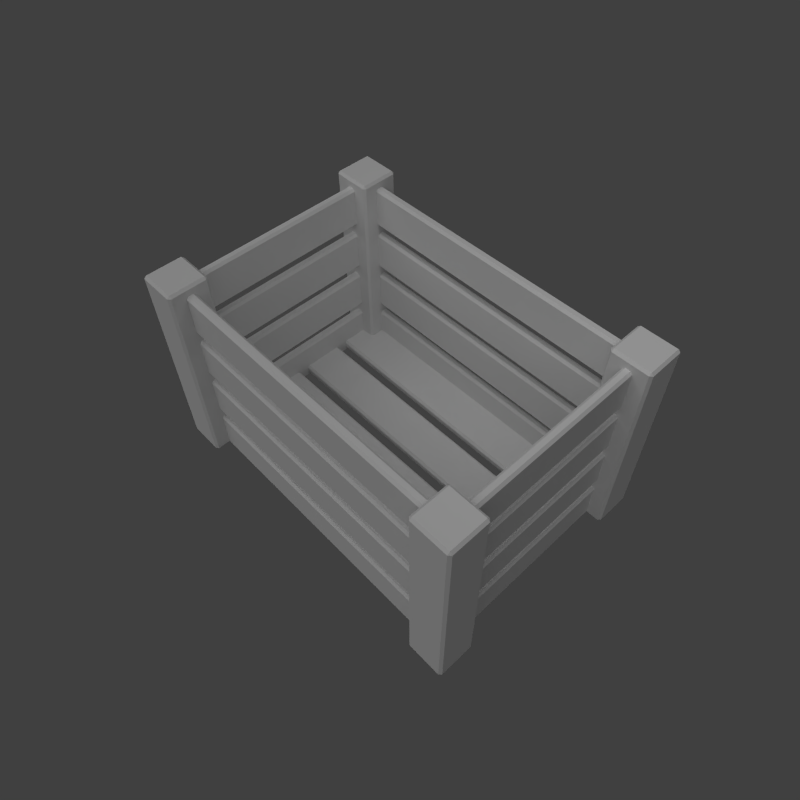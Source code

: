 # Source: WoodenCrate02.blend  (saved by Blender 2.55.0; exported with 4.5.12 LTS)
import bpy
from mathutils import Matrix  # noqa: F401  (used for matrix-valued properties, if any)

bpy.ops.wm.read_factory_settings(use_empty=True)
scene = bpy.context.scene
scene.name = 'Scene'

# ---- collections
col_collection_1 = bpy.data.collections.new('Collection 1'); scene.collection.children.link(col_collection_1)
col_collection_2 = bpy.data.collections.new('Collection 2'); scene.collection.children.link(col_collection_2)

# ---- materials (node trees are filled in below, after node groups)
mat_material = bpy.data.materials.new('Material')
mat_material.alpha_threshold = 0.0
mat_material.use_transparent_shadow = False
mat_material.specular_color = (0.8276, 0.8276, 0.8276)
mat_material.roughness = 0.5
mat_material.specular_intensity = 0.2931
mat_material.line_color = (0.0, 0.0, 0.0, 1.0)

# ---- material node trees

# ---- world
world_world = bpy.data.worlds.new('World'); scene.world = world_world
world_world.color = (0.05088, 0.05088, 0.05088)
world_world.use_sun_shadow = False
world_world.sun_shadow_jitter_overblur = 0.0
world_world.cycles.sampling_method = 'MANUAL'
world_world.cycles.sample_map_resolution = 256

# ---- cameras
cam_camera = bpy.data.cameras.new('Camera')
cam_camera.clip_end = 100.0
cam_camera.lens = 35.0
cam_camera.ortho_scale = 7.314
cam_camera.dof.focus_distance = 0.0
cam_camera.dof.aperture_fstop = 128.0

# ---- lights
light_hemi = bpy.data.lights.new('Hemi', 'SUN')
light_hemi.transmission_factor = 0.0
light_hemi.angle = 1.571
light_hemi.energy = 0.76
light_hemi.shadow_buffer_clip_start = 0.5
light_hemi.shadow_soft_size = 1.0
light_hemi.shadow_cascade_max_distance = 1000.0
light_hemi.cycles.use_multiple_importance_sampling = False
light_lamp = bpy.data.lights.new('Lamp', 'POINT')
light_lamp.transmission_factor = 0.0
light_lamp.cutoff_distance = 30.0
light_lamp.energy = 95.0
light_lamp.shadow_buffer_clip_start = 1.001
light_lamp.shadow_soft_size = 1.0
light_lamp.shadow_maximum_resolution = 0.006
light_lamp.use_absolute_resolution = True
light_lamp.cycles.use_multiple_importance_sampling = False

# ---- meshes
me_cube = bpy.data.meshes.new('Cube')
me_cube.from_pydata([(-23.9, -14.97, -17.73), (-23.9, -20.74, -17.73), (-29.67, -20.74, -17.73), (-29.67, -14.97, -17.73), (-23.9, -14.97, 17.73), (-29.67, -14.97, 17.73), (-29.67, -20.74, 17.73), (-23.9, -20.74, 17.73), (-23.5, -14.97, -17.33), (-23.5, -14.97, 17.33), (-23.5, -20.74, 17.33), (-23.5, -20.74, -17.33), (-23.9, -21.14, -17.33), (-23.9, -21.14, 17.33), (-29.67, -21.14, 17.33), (-29.67, -21.14, -17.33), (-30.07, -20.74, -17.33), (-30.07, -20.74, 17.33), (-30.07, -14.97, 17.33), (-30.07, -14.97, -17.33), (-23.9, -14.57, 17.33), (-23.9, -14.57, -17.33), (-29.67, -14.57, -17.33), (-29.67, -14.57, 17.33), (23.9, -14.57, 17.33), (29.67, -14.57, 17.33), (29.67, -14.57, -17.33), (23.9, -14.57, -17.33), (30.07, -20.74, -17.33), (30.07, -14.97, -17.33), (30.07, -14.97, 17.33), (30.07, -20.74, 17.33), (23.9, -21.14, -17.33), (29.67, -21.14, -17.33), (29.67, -21.14, 17.33), (23.9, -21.14, 17.33), (23.5, -14.97, -17.33), (23.5, -20.74, -17.33), (23.5, -20.74, 17.33), (23.5, -14.97, 17.33), (23.9, -14.97, 17.73), (23.9, -20.74, 17.73), (29.67, -20.74, 17.73), (29.67, -14.97, 17.73), (23.9, -14.97, -17.73), (29.67, -14.97, -17.73), (29.67, -20.74, -17.73), (23.9, -20.74, -17.73), (23.9, 14.97, -17.73), (23.9, 20.74, -17.73), (29.67, 20.74, -17.73), (29.67, 14.97, -17.73), (23.9, 14.97, 17.73), (29.67, 14.97, 17.73), (29.67, 20.74, 17.73), (23.9, 20.74, 17.73), (23.5, 14.97, -17.33), (23.5, 14.97, 17.33), (23.5, 20.74, 17.33), (23.5, 20.74, -17.33), (23.9, 21.14, -17.33), (23.9, 21.14, 17.33), (29.67, 21.14, 17.33), (29.67, 21.14, -17.33), (30.07, 20.74, -17.33), (30.07, 20.74, 17.33), (30.07, 14.97, 17.33), (30.07, 14.97, -17.33), (23.9, 14.57, 17.33), (23.9, 14.57, -17.33), (29.67, 14.57, -17.33), (29.67, 14.57, 17.33), (-23.9, 14.57, 17.33), (-29.67, 14.57, 17.33), (-29.67, 14.57, -17.33), (-23.9, 14.57, -17.33), (-30.07, 20.74, -17.33), (-30.07, 14.97, -17.33), (-30.07, 14.97, 17.33), (-30.07, 20.74, 17.33), (-23.9, 21.14, -17.33), (-29.67, 21.14, -17.33), (-29.67, 21.14, 17.33), (-23.9, 21.14, 17.33), (-23.5, 14.97, -17.33), (-23.5, 20.74, -17.33), (-23.5, 20.74, 17.33), (-23.5, 14.97, 17.33), (-23.9, 14.97, 17.73), (-23.9, 20.74, 17.73), (-29.67, 20.74, 17.73), (-29.67, 14.97, 17.73), (-23.9, 14.97, -17.73), (-29.67, 14.97, -17.73), (-29.67, 20.74, -17.73), (-23.9, 20.74, -17.73), (-27.12, -14.64, -17.69), (-27.12, 14.64, -17.69), (-26.36, 14.64, -17.69), (-26.36, -14.64, -17.69), (-26.36, -14.64, -10.55), (-26.36, 14.64, -10.55), (-27.12, 14.64, -10.55), (-27.12, -14.64, -10.55), (-25.96, -14.64, -17.29), (-25.96, 14.64, -17.29), (-25.96, 14.64, -10.95), (-25.96, -14.64, -10.95), (-27.52, 14.64, -17.29), (-27.52, -14.64, -17.29), (-27.52, -14.64, -10.95), (-27.52, 14.64, -10.95), (-27.52, 14.64, -8.362), (-27.52, -14.64, -8.362), (-27.52, -14.64, -2.019), (-27.52, 14.64, -2.019), (-25.96, -14.64, -8.362), (-25.96, 14.64, -8.362), (-25.96, 14.64, -2.019), (-25.96, -14.64, -2.019), (-26.36, -14.64, -1.619), (-26.36, 14.64, -1.619), (-27.12, 14.64, -1.619), (-27.12, -14.64, -1.619), (-27.12, -14.64, -8.762), (-27.12, 14.64, -8.762), (-26.36, 14.64, -8.762), (-26.36, -14.64, -8.762), (-27.12, -14.64, 0.1668), (-27.12, 14.64, 0.1668), (-26.36, 14.64, 0.1668), (-26.36, -14.64, 0.1668), (-26.36, -14.64, 7.31), (-26.36, 14.64, 7.31), (-27.12, 14.64, 7.31), (-27.12, -14.64, 7.31), (-25.96, -14.64, 0.5668), (-25.96, 14.64, 0.5668), (-25.96, 14.64, 6.91), (-25.96, -14.64, 6.91), (-27.52, 14.64, 0.5668), (-27.52, -14.64, 0.5668), (-27.52, -14.64, 6.91), (-27.52, 14.64, 6.91), (-27.52, 14.64, 9.496), (-27.52, -14.64, 9.496), (-27.52, -14.64, 15.84), (-27.52, 14.64, 15.84), (-25.96, -14.64, 9.496), (-25.96, 14.64, 9.496), (-25.96, 14.64, 15.84), (-25.96, -14.64, 15.84), (-26.36, -14.64, 16.24), (-26.36, 14.64, 16.24), (-27.12, 14.64, 16.24), (-27.12, -14.64, 16.24), (-27.12, -14.64, 9.096), (-27.12, 14.64, 9.096), (-26.36, 14.64, 9.096), (-26.36, -14.64, 9.096), (27.12, 14.64, 9.096), (27.12, -14.64, 9.096), (26.36, -14.64, 9.096), (26.36, 14.64, 9.096), (26.36, 14.64, 16.24), (26.36, -14.64, 16.24), (27.12, -14.64, 16.24), (27.12, 14.64, 16.24), (25.96, 14.64, 9.496), (25.96, -14.64, 9.496), (25.96, -14.64, 15.84), (25.96, 14.64, 15.84), (27.52, -14.64, 9.496), (27.52, 14.64, 9.496), (27.52, 14.64, 15.84), (27.52, -14.64, 15.84), (27.52, -14.64, 0.5668), (27.52, 14.64, 0.5668), (27.52, 14.64, 6.91), (27.52, -14.64, 6.91), (25.96, 14.64, 0.5668), (25.96, -14.64, 0.5668), (25.96, -14.64, 6.91), (25.96, 14.64, 6.91), (26.36, 14.64, 7.31), (26.36, -14.64, 7.31), (27.12, -14.64, 7.31), (27.12, 14.64, 7.31), (27.12, 14.64, 0.1668), (27.12, -14.64, 0.1668), (26.36, -14.64, 0.1668), (26.36, 14.64, 0.1668), (27.12, 14.64, -8.762), (27.12, -14.64, -8.762), (26.36, -14.64, -8.762), (26.36, 14.64, -8.762), (26.36, 14.64, -1.619), (26.36, -14.64, -1.619), (27.12, -14.64, -1.619), (27.12, 14.64, -1.619), (25.96, 14.64, -8.362), (25.96, -14.64, -8.362), (25.96, -14.64, -2.019), (25.96, 14.64, -2.019), (27.52, -14.64, -8.362), (27.52, 14.64, -8.362), (27.52, 14.64, -2.019), (27.52, -14.64, -2.019), (27.52, -14.64, -17.29), (27.52, 14.64, -17.29), (27.52, 14.64, -10.95), (27.52, -14.64, -10.95), (25.96, 14.64, -17.29), (25.96, -14.64, -17.29), (25.96, -14.64, -10.95), (25.96, 14.64, -10.95), (26.36, 14.64, -10.55), (26.36, -14.64, -10.55), (27.12, -14.64, -10.55), (27.12, 14.64, -10.55), (27.12, 14.64, -17.69), (27.12, -14.64, -17.69), (26.36, -14.64, -17.69), (26.36, 14.64, -17.69), (23.74, -18.19, -17.69), (-23.74, -18.19, -17.69), (-23.74, -17.43, -17.69), (23.74, -17.43, -17.69), (23.74, -17.43, -10.55), (-23.74, -17.43, -10.55), (-23.74, -18.19, -10.55), (23.74, -18.19, -10.55), (23.74, -17.03, -17.29), (-23.74, -17.03, -17.29), (-23.74, -17.03, -10.95), (23.74, -17.03, -10.95), (-23.74, -18.59, -17.29), (23.74, -18.59, -17.29), (23.74, -18.59, -10.95), (-23.74, -18.59, -10.95), (-23.74, -18.59, -8.362), (23.74, -18.59, -8.362), (23.74, -18.59, -2.019), (-23.74, -18.59, -2.019), (23.74, -17.03, -8.362), (-23.74, -17.03, -8.362), (-23.74, -17.03, -2.019), (23.74, -17.03, -2.019), (23.74, -17.43, -1.619), (-23.74, -17.43, -1.619), (-23.74, -18.19, -1.619), (23.74, -18.19, -1.619), (23.74, -18.19, -8.762), (-23.74, -18.19, -8.762), (-23.74, -17.43, -8.762), (23.74, -17.43, -8.762), (23.74, -18.19, 0.1668), (-23.74, -18.19, 0.1668), (-23.74, -17.43, 0.1668), (23.74, -17.43, 0.1668), (23.74, -17.43, 7.31), (-23.74, -17.43, 7.31), (-23.74, -18.19, 7.31), (23.74, -18.19, 7.31), (23.74, -17.03, 0.5668), (-23.74, -17.03, 0.5668), (-23.74, -17.03, 6.91), (23.74, -17.03, 6.91), (-23.74, -18.59, 0.5668), (23.74, -18.59, 0.5668), (23.74, -18.59, 6.91), (-23.74, -18.59, 6.91), (-23.74, -18.59, 9.496), (23.74, -18.59, 9.496), (23.74, -18.59, 15.84), (-23.74, -18.59, 15.84), (23.74, -17.03, 9.496), (-23.74, -17.03, 9.496), (-23.74, -17.03, 15.84), (23.74, -17.03, 15.84), (23.74, -17.43, 16.24), (-23.74, -17.43, 16.24), (-23.74, -18.19, 16.24), (23.74, -18.19, 16.24), (23.74, -18.19, 9.096), (-23.74, -18.19, 9.096), (-23.74, -17.43, 9.096), (23.74, -17.43, 9.096), (-23.74, 18.19, 9.096), (23.74, 18.19, 9.096), (23.74, 17.43, 9.096), (-23.74, 17.43, 9.096), (-23.74, 17.43, 16.24), (23.74, 17.43, 16.24), (23.74, 18.19, 16.24), (-23.74, 18.19, 16.24), (-23.74, 17.03, 9.496), (23.74, 17.03, 9.496), (23.74, 17.03, 15.84), (-23.74, 17.03, 15.84), (23.74, 18.59, 9.496), (-23.74, 18.59, 9.496), (-23.74, 18.59, 15.84), (23.74, 18.59, 15.84), (23.74, 18.59, 0.5668), (-23.74, 18.59, 0.5668), (-23.74, 18.59, 6.91), (23.74, 18.59, 6.91), (-23.74, 17.03, 0.5668), (23.74, 17.03, 0.5668), (23.74, 17.03, 6.91), (-23.74, 17.03, 6.91), (-23.74, 17.43, 7.31), (23.74, 17.43, 7.31), (23.74, 18.19, 7.31), (-23.74, 18.19, 7.31), (-23.74, 18.19, 0.1668), (23.74, 18.19, 0.1668), (23.74, 17.43, 0.1668), (-23.74, 17.43, 0.1668), (-23.74, 18.19, -8.762), (23.74, 18.19, -8.762), (23.74, 17.43, -8.762), (-23.74, 17.43, -8.762), (-23.74, 17.43, -1.619), (23.74, 17.43, -1.619), (23.74, 18.19, -1.619), (-23.74, 18.19, -1.619), (-23.74, 17.03, -8.362), (23.74, 17.03, -8.362), (23.74, 17.03, -2.019), (-23.74, 17.03, -2.019), (23.74, 18.59, -8.362), (-23.74, 18.59, -8.362), (-23.74, 18.59, -2.019), (23.74, 18.59, -2.019), (23.74, 18.59, -17.29), (-23.74, 18.59, -17.29), (-23.74, 18.59, -10.95), (23.74, 18.59, -10.95), (-23.74, 17.03, -17.29), (23.74, 17.03, -17.29), (23.74, 17.03, -10.95), (-23.74, 17.03, -10.95), (-23.74, 17.43, -10.55), (23.74, 17.43, -10.55), (23.74, 18.19, -10.55), (-23.74, 18.19, -10.55), (-23.74, 18.19, -17.69), (23.74, 18.19, -17.69), (23.74, 17.43, -17.69), (-23.74, 17.43, -17.69), (-26.06, 10.0, -16.55), (26.06, 10.0, -16.55), (26.06, 10.0, -15.7), (-26.06, 10.0, -15.7), (-26.06, 16.81, -16.95), (-25.66, 17.21, -16.95), (25.66, 17.21, -16.95), (26.06, 16.81, -16.95), (26.06, 10.4, -16.95), (-26.06, 10.4, -16.95), (26.06, 16.81, -15.3), (25.66, 17.21, -15.3), (-25.66, 17.21, -15.3), (-26.06, 16.81, -15.3), (-26.06, 10.4, -15.3), (26.06, 10.4, -15.3), (26.06, 7.803, -15.3), (-26.06, 7.803, -15.3), (-26.06, 1.398, -15.3), (26.06, 1.398, -15.3), (-26.06, 7.803, -16.95), (26.06, 7.803, -16.95), (26.06, 1.398, -16.95), (-26.06, 1.398, -16.95), (-26.06, 0.9982, -16.55), (26.06, 0.9982, -16.55), (26.06, 0.9982, -15.7), (-26.06, 0.9982, -15.7), (-26.06, 8.203, -15.7), (26.06, 8.203, -15.7), (26.06, 8.203, -16.55), (-26.06, 8.203, -16.55), (-26.06, -0.8031, -15.7), (26.06, -0.8031, -15.7), (26.06, -0.8031, -16.55), (-26.06, -0.8031, -16.55), (-26.06, -8.008, -16.55), (26.06, -8.008, -16.55), (26.06, -8.008, -15.7), (-26.06, -8.008, -15.7), (-26.06, -1.203, -16.95), (26.06, -1.203, -16.95), (26.06, -7.608, -16.95), (-26.06, -7.608, -16.95), (26.06, -1.203, -15.3), (-26.06, -1.203, -15.3), (-26.06, -7.608, -15.3), (26.06, -7.608, -15.3), (26.06, -10.21, -15.3), (-26.06, -10.21, -15.3), (-26.06, -16.61, -15.3), (-25.66, -17.01, -15.3), (25.66, -17.01, -15.3), (26.06, -16.61, -15.3), (-26.06, -10.21, -16.95), (26.06, -10.21, -16.95), (26.06, -16.61, -16.95), (25.66, -17.01, -16.95), (-25.66, -17.01, -16.95), (-26.06, -16.61, -16.95), (-26.06, -9.81, -15.7), (26.06, -9.81, -15.7), (26.06, -9.81, -16.55), (-26.06, -9.81, -16.55)], [], [(0, 1, 2, 3), (6, 7, 4, 5), (10, 11, 8, 9), (14, 15, 12, 13), (18, 19, 16, 17), (22, 23, 20, 21), (26, 27, 24, 25), (30, 31, 28, 29), (34, 35, 32, 33), (38, 39, 36, 37), (42, 43, 40, 41), (46, 47, 44, 45), (50, 51, 48, 49), (54, 55, 52, 53), (58, 59, 56, 57), (62, 63, 60, 61), (66, 67, 64, 65), (70, 71, 68, 69), (74, 75, 72, 73), (78, 79, 76, 77), (82, 83, 80, 81), (86, 87, 84, 85), (90, 91, 88, 89), (94, 95, 92, 93), (98, 99, 96, 97), (102, 103, 100, 101), (106, 107, 104, 105), (110, 111, 108, 109), (114, 115, 112, 113), (118, 119, 116, 117), (122, 123, 120, 121), (126, 127, 124, 125), (130, 131, 128, 129), (134, 135, 132, 133), (138, 139, 136, 137), (142, 143, 140, 141), (146, 147, 144, 145), (150, 151, 148, 149), (154, 155, 152, 153), (158, 159, 156, 157), (162, 163, 160, 161), (166, 167, 164, 165), (170, 171, 168, 169), (174, 175, 172, 173), (178, 179, 176, 177), (182, 183, 180, 181), (186, 187, 184, 185), (190, 191, 188, 189), (194, 195, 192, 193), (198, 199, 196, 197), (202, 203, 200, 201), (206, 207, 204, 205), (210, 211, 208, 209), (214, 215, 212, 213), (218, 219, 216, 217), (222, 223, 220, 221), (226, 227, 224, 225), (230, 231, 228, 229), (234, 235, 232, 233), (238, 239, 236, 237), (242, 243, 240, 241), (246, 247, 244, 245), (250, 251, 248, 249), (254, 255, 252, 253), (258, 259, 256, 257), (262, 263, 260, 261), (266, 267, 264, 265), (270, 271, 268, 269), (274, 275, 272, 273), (278, 279, 276, 277), (282, 283, 280, 281), (286, 287, 284, 285), (290, 291, 288, 289), (294, 295, 292, 293), (298, 299, 296, 297), (302, 303, 300, 301), (306, 307, 304, 305), (310, 311, 308, 309), (314, 315, 312, 313), (318, 319, 316, 317), (322, 323, 320, 321), (326, 327, 324, 325), (330, 331, 328, 329), (334, 335, 332, 333), (338, 339, 336, 337), (342, 343, 340, 341), (346, 347, 344, 345), (350, 351, 348, 349), (354, 355, 352, 353), (357, 360, 361, 356), (363, 366, 367, 362), (370, 371, 368, 369), (374, 375, 372, 373), (378, 379, 376, 377), (382, 383, 380, 381), (386, 387, 384, 385), (390, 391, 388, 389), (394, 395, 392, 393), (398, 399, 396, 397), (401, 404, 405, 400), (407, 410, 411, 406), (414, 415, 412, 413), (0, 8, 11, 1), (15, 2, 1, 12), (21, 0, 3, 22), (19, 3, 2, 16), (23, 5, 4, 20), (5, 18, 17, 6), (7, 10, 9, 4), (6, 14, 13, 7), (20, 9, 8, 21), (10, 13, 12, 11), (14, 17, 16, 15), (18, 23, 22, 19), (24, 40, 43, 25), (29, 26, 25, 30), (27, 36, 39, 24), (44, 27, 26, 45), (28, 46, 45, 29), (33, 28, 31, 34), (42, 31, 30, 43), (32, 47, 46, 33), (37, 32, 35, 38), (41, 35, 34, 42), (36, 44, 47, 37), (40, 39, 38, 41), (59, 49, 48, 56), (63, 50, 49, 60), (51, 70, 69, 48), (67, 51, 50, 64), (71, 53, 52, 68), (53, 66, 65, 54), (55, 58, 57, 52), (54, 62, 61, 55), (68, 57, 56, 69), (58, 61, 60, 59), (62, 65, 64, 63), (66, 71, 70, 67), (72, 88, 91, 73), (77, 74, 73, 78), (75, 84, 87, 72), (92, 75, 74, 93), (76, 94, 93, 77), (81, 76, 79, 82), (90, 79, 78, 91), (80, 95, 94, 81), (85, 80, 83, 86), (89, 83, 82, 90), (84, 92, 95, 85), (88, 87, 86, 89), (108, 97, 96, 109), (104, 99, 98, 105), (100, 107, 106, 101), (102, 111, 110, 103), (124, 113, 112, 125), (114, 123, 122, 115), (126, 117, 116, 127), (118, 121, 120, 119), (140, 129, 128, 141), (136, 131, 130, 137), (132, 139, 138, 133), (134, 143, 142, 135), (156, 145, 144, 157), (146, 155, 154, 147), (158, 149, 148, 159), (150, 153, 152, 151), (160, 173, 172, 161), (162, 169, 168, 163), (170, 165, 164, 171), (174, 167, 166, 175), (176, 189, 188, 177), (186, 179, 178, 187), (180, 191, 190, 181), (184, 183, 182, 185), (192, 205, 204, 193), (194, 201, 200, 195), (202, 197, 196, 203), (206, 199, 198, 207), (208, 221, 220, 209), (218, 211, 210, 219), (212, 223, 222, 213), (216, 215, 214, 217), (224, 237, 236, 225), (226, 233, 232, 227), (234, 229, 228, 235), (238, 231, 230, 239), (240, 253, 252, 241), (250, 243, 242, 251), (244, 255, 254, 245), (248, 247, 246, 249), (256, 269, 268, 257), (258, 265, 264, 259), (266, 261, 260, 267), (270, 263, 262, 271), (272, 285, 284, 273), (282, 275, 274, 283), (276, 287, 286, 277), (280, 279, 278, 281), (300, 289, 288, 301), (296, 291, 290, 297), (292, 299, 298, 293), (294, 303, 302, 295), (316, 305, 304, 317), (306, 315, 314, 307), (318, 309, 308, 319), (310, 313, 312, 311), (332, 321, 320, 333), (328, 323, 322, 329), (324, 331, 330, 325), (326, 335, 334, 327), (348, 337, 336, 349), (338, 347, 346, 339), (350, 341, 340, 351), (342, 345, 344, 343), (352, 361, 360, 353), (354, 367, 366, 355), (380, 369, 368, 381), (370, 379, 378, 371), (382, 373, 372, 383), (374, 377, 376, 375), (396, 385, 384, 397), (392, 387, 386, 393), (388, 395, 394, 389), (390, 399, 398, 391), (412, 401, 400, 413), (414, 407, 406, 415), (0, 21, 8), (1, 11, 12), (2, 15, 16), (3, 19, 22), (4, 9, 20), (7, 13, 10), (6, 17, 14), (5, 23, 18), (25, 43, 30), (31, 42, 34), (35, 41, 38), (24, 39, 40), (26, 29, 45), (28, 33, 46), (32, 37, 47), (27, 44, 36), (48, 69, 56), (49, 59, 60), (50, 63, 64), (51, 67, 70), (52, 57, 68), (55, 61, 58), (54, 65, 62), (53, 71, 66), (73, 91, 78), (79, 90, 82), (83, 89, 86), (72, 87, 88), (74, 77, 93), (76, 81, 94), (80, 85, 95), (75, 92, 84), (360, 357, 358, 359), (366, 363, 364, 365), (404, 401, 402, 403), (410, 407, 408, 409)])
_uv = me_cube.uv_layers.new(name='UVTex')
_uv.uv.foreach_set('vector', [0.3688, 0.9571, 0.3688, 0.976, 0.3974, 0.976, 0.3974, 0.9571, 0.6233, 0.6202, 0.6519, 0.6202, 0.6519, 0.6391, 0.6233, 0.6391, 0.9344, 0.6411, 0.7801, 0.6411, 0.7801, 0.6222, 0.9344, 0.6222, 0.2344, 0.928, 0.08, 0.928, 0.08, 0.9091, 0.2344, 0.9091, 0.2555, 0.008532, 0.1012, 0.008532, 0.1012, 0.02745, 0.2555, 0.02745, 0.3469, 0.928, 0.5012, 0.928, 0.5012, 0.9091, 0.3469, 0.9091, 0.288, 0.4773, 0.288, 0.4962, 0.4423, 0.4962, 0.4423, 0.4773, 0.7055, 0.09764, 0.7055, 0.1166, 0.5512, 0.1166, 0.5512, 0.09764, 0.2326, 0.8594, 0.2326, 0.8783, 0.07826, 0.8783, 0.07826, 0.8594, 0.5656, 0.3091, 0.5656, 0.2902, 0.4112, 0.2902, 0.4112, 0.3091, 0.4449, 0.6202, 0.4449, 0.6391, 0.4163, 0.6391, 0.4163, 0.6202, 0.2439, 0.9571, 0.2153, 0.9571, 0.2153, 0.976, 0.2439, 0.976, 0.05209, 0.978, 0.05209, 0.959, 0.02351, 0.959, 0.02351, 0.978, 0.2808, 0.5934, 0.2522, 0.5934, 0.2522, 0.5745, 0.2808, 0.5745, 0.5395, 0.008532, 0.3852, 0.008532, 0.3852, 0.02745, 0.5395, 0.02745, 0.9132, 0.8594, 0.7588, 0.8594, 0.7588, 0.8783, 0.9132, 0.8783, 0.5656, 0.3567, 0.4112, 0.3567, 0.4112, 0.3378, 0.5656, 0.3378, 0.6089, 0.4297, 0.7632, 0.4297, 0.7632, 0.4486, 0.6089, 0.4486, 0.06653, 0.2163, 0.06653, 0.1974, 0.2209, 0.1974, 0.2209, 0.2163, 0.2391, 0.3555, 0.2391, 0.3366, 0.08477, 0.3366, 0.08477, 0.3555, 0.5645, 0.2627, 0.5645, 0.2438, 0.4101, 0.2438, 0.4101, 0.2627, 0.4233, 0.09886, 0.4233, 0.1178, 0.269, 0.1178, 0.269, 0.09886, 0.08477, 0.6459, 0.08477, 0.627, 0.1134, 0.627, 0.1134, 0.6459, 0.4407, 0.9792, 0.4693, 0.9792, 0.4693, 0.9603, 0.4407, 0.9603, 0.2881, 0.2448, 0.06148, 0.2448, 0.06148, 0.2493, 0.2881, 0.2493, 0.7658, 0.7198, 0.5392, 0.7198, 0.5392, 0.7153, 0.7658, 0.7153, 0.3496, 0.1681, 0.1229, 0.1681, 0.1229, 0.1475, 0.3496, 0.1475, 0.03625, 0.1205, 0.2629, 0.1205, 0.2629, 0.09992, 0.03625, 0.09992, 0.3848, 0.07347, 0.6115, 0.07347, 0.6115, 0.05289, 0.3848, 0.05289, 0.6926, 0.6887, 0.466, 0.6887, 0.466, 0.6681, 0.6926, 0.6681, 0.6091, 0.3047, 0.3824, 0.3047, 0.3824, 0.3002, 0.6091, 0.3002, 0.4965, 0.3779, 0.2699, 0.3779, 0.2699, 0.3824, 0.4965, 0.3824, 0.4947, 0.3925, 0.268, 0.3925, 0.268, 0.397, 0.4947, 0.397, 0.2531, 0.3829, 0.02644, 0.3829, 0.02644, 0.3784, 0.2531, 0.3784, 0.6484, 0.6429, 0.4217, 0.6429, 0.4217, 0.6223, 0.6484, 0.6223, 0.01412, 0.7845, 0.2408, 0.7845, 0.2408, 0.7639, 0.01412, 0.7639, 0.1967, 0.6886, 0.4234, 0.6886, 0.4234, 0.668, 0.1967, 0.668, 0.9103, 0.4042, 0.6836, 0.4042, 0.6836, 0.3836, 0.9103, 0.3836, 0.5408, 0.2156, 0.3142, 0.2156, 0.3142, 0.2111, 0.5408, 0.2111, 0.2513, 0.3913, 0.02459, 0.3913, 0.02459, 0.3958, 0.2513, 0.3958, 0.3541, 0.5269, 0.5807, 0.5269, 0.5807, 0.5224, 0.3541, 0.5224, 0.4703, 0.7307, 0.6969, 0.7307, 0.6969, 0.7352, 0.4703, 0.7352, 0.7611, 0.4518, 0.9877, 0.4518, 0.9877, 0.4312, 0.7611, 0.4312, 0.4953, 0.8315, 0.2686, 0.8315, 0.2686, 0.8109, 0.4953, 0.8109, 0.9748, 0.6893, 0.7482, 0.6893, 0.7482, 0.6687, 0.9748, 0.6687, 0.3608, 0.168, 0.5875, 0.168, 0.5875, 0.1475, 0.3608, 0.1475, 0.2065, 0.5695, 0.4332, 0.5695, 0.4332, 0.574, 0.2065, 0.574, 0.1125, 0.6771, 0.3391, 0.6771, 0.3391, 0.6726, 0.1125, 0.6726, 0.4592, 0.6807, 0.6858, 0.6807, 0.6858, 0.6762, 0.4592, 0.6762, 0.5348, 0.4401, 0.7615, 0.4401, 0.7615, 0.4446, 0.5348, 0.4446, 0.7666, 0.1211, 0.9933, 0.1211, 0.9933, 0.1005, 0.7666, 0.1005, 0.8512, 0.07469, 0.6246, 0.07469, 0.6246, 0.05411, 0.8512, 0.05411, 0.8383, 0.03017, 0.6117, 0.03017, 0.6117, 0.009588, 0.8383, 0.009588, 0.7076, 0.1669, 0.9342, 0.1669, 0.9342, 0.1463, 0.7076, 0.1463, 0.1936, 0.4816, 0.4203, 0.4816, 0.4203, 0.4861, 0.1936, 0.4861, 0.3172, 0.5025, 0.5438, 0.5025, 0.5438, 0.498, 0.3172, 0.498, 0.6075, 0.5759, 0.9749, 0.5759, 0.9749, 0.5714, 0.6075, 0.5714, 0.03986, 0.4063, 0.4073, 0.4063, 0.4073, 0.4108, 0.03986, 0.4108, 0.01588, 0.4525, 0.3833, 0.4525, 0.3833, 0.432, 0.01588, 0.432, 0.9933, 0.2169, 0.6259, 0.2169, 0.6259, 0.1964, 0.9933, 0.1964, 0.986, 0.1662, 0.6185, 0.1662, 0.6185, 0.1457, 0.986, 0.1457, 0.006658, 0.07347, 0.3741, 0.07347, 0.3741, 0.05289, 0.006658, 0.05289, 0.03986, 0.4063, 0.4073, 0.4063, 0.4073, 0.4108, 0.03986, 0.4108, 0.6056, 0.4783, 0.9731, 0.4783, 0.9731, 0.4738, 0.6056, 0.4738, 0.6038, 0.532, 0.9712, 0.532, 0.9712, 0.5275, 0.6038, 0.5275, 0.03986, 0.4063, 0.4073, 0.4063, 0.4073, 0.4108, 0.03986, 0.4108, 0.4382, 0.7357, 0.8057, 0.7357, 0.8057, 0.7151, 0.4382, 0.7151, 0.4032, 0.7357, 0.03572, 0.7357, 0.03572, 0.7151, 0.4032, 0.7151, 0.9103, 0.4054, 0.5429, 0.4054, 0.5429, 0.3848, 0.9103, 0.3848, 0.02695, 0.547, 0.3944, 0.547, 0.3944, 0.5264, 0.02695, 0.5264, 0.03986, 0.4063, 0.4073, 0.4063, 0.4073, 0.4108, 0.03986, 0.4108, 0.6075, 0.5015, 0.9749, 0.5015, 0.9749, 0.497, 0.6075, 0.497, 0.997, 0.2935, 0.6296, 0.2935, 0.6296, 0.298, 0.997, 0.298, 0.9735, 0.5913, 0.6061, 0.5913, 0.6061, 0.5868, 0.9735, 0.5868, 0.6083, 0.0734, 0.2409, 0.0734, 0.2409, 0.05281, 0.6083, 0.05281, 0.6038, 0.5446, 0.9712, 0.5446, 0.9712, 0.524, 0.6038, 0.524, 0.6038, 0.5001, 0.9712, 0.5001, 0.9712, 0.4795, 0.6038, 0.4795, 0.3741, 0.6417, 0.006658, 0.6417, 0.006658, 0.6211, 0.3741, 0.6211, 0.9182, 0.09934, 0.5507, 0.09934, 0.5507, 0.09484, 0.9182, 0.09484, 0.9952, 0.2471, 0.6277, 0.2471, 0.6277, 0.2516, 0.9952, 0.2516, 0.6079, 0.1958, 0.2404, 0.1958, 0.2404, 0.2003, 0.6079, 0.2003, 0.3796, 0.5974, 0.01219, 0.5974, 0.01219, 0.5929, 0.3796, 0.5929, 0.387, 0.3103, 0.01957, 0.3103, 0.01957, 0.2897, 0.387, 0.2897, 0.6259, 0.2627, 0.9933, 0.2627, 0.9933, 0.2421, 0.6259, 0.2421, 0.6277, 0.3109, 0.9952, 0.3109, 0.9952, 0.2903, 0.6277, 0.2903, 0.6397, 0.881, 0.2722, 0.881, 0.2722, 0.8604, 0.6397, 0.8604, 0.9846, 0.3557, 0.6171, 0.3557, 0.6171, 0.3512, 0.9846, 0.3512, 0.9878, 0.335, 0.6204, 0.335, 0.6204, 0.3395, 0.9878, 0.3395, 0.4253, 0.42, 0.02189, 0.42, 0.02189, 0.4153, 0.4253, 0.4153, 0.1209, 0.7432, 0.4234, 0.7132, 0.02004, 0.7132, 0.02004, 0.734, 0.324, 0.6968, 0.02144, 0.6668, 0.4248, 0.6668, 0.4248, 0.6876, 0.5858, 0.8087, 0.9892, 0.8087, 0.9892, 0.8294, 0.5858, 0.8294, 0.4124, 0.8087, 0.008976, 0.8087, 0.008976, 0.8294, 0.4124, 0.8294, 0.4253, 0.42, 0.02189, 0.42, 0.02189, 0.4153, 0.4253, 0.4153, 0.9855, 0.82, 0.5821, 0.82, 0.5821, 0.8248, 0.9855, 0.8248, 0.9873, 0.7627, 0.584, 0.7627, 0.584, 0.7674, 0.9873, 0.7674, 0.4253, 0.42, 0.02189, 0.42, 0.02189, 0.4153, 0.4253, 0.4153, 0.9896, 0.7613, 0.5862, 0.7613, 0.5862, 0.7821, 0.9896, 0.7821, 0.2169, 0.1937, 0.6203, 0.1937, 0.6203, 0.2144, 0.2169, 0.2144, 0.5895, 0.3563, 0.9172, 0.3286, 0.9929, 0.3355, 0.9929, 0.3563, 0.4234, 0.2611, 0.09568, 0.2334, 0.02004, 0.2403, 0.02004, 0.2611, 0.9892, 0.9226, 0.5858, 0.9226, 0.5858, 0.9273, 0.9892, 0.9273, 0.7801, 0.6411, 0.3974, 0.9571, 0.3974, 0.976, 0.7801, 0.6222, 0.08, 0.928, 0.3688, 0.9571, 0.3974, 0.9571, 0.08, 0.9091, 0.3688, 0.976, 0.3469, 0.928, 0.3469, 0.9091, 0.3974, 0.976, 0.1012, 0.008532, 0.3688, 0.976, 0.3688, 0.9571, 0.1012, 0.02745, 0.5012, 0.928, 0.6233, 0.6391, 0.6519, 0.6391, 0.5012, 0.9091, 0.6233, 0.6391, 0.2555, 0.008532, 0.2555, 0.02745, 0.6233, 0.6202, 0.6519, 0.6202, 0.9344, 0.6411, 0.9344, 0.6222, 0.6519, 0.6391, 0.6233, 0.6202, 0.2344, 0.928, 0.2344, 0.9091, 0.6519, 0.6202, 0.5012, 0.9091, 0.9344, 0.6222, 0.7801, 0.6222, 0.3469, 0.9091, 0.9344, 0.6411, 0.2344, 0.9091, 0.08, 0.9091, 0.7801, 0.6411, 0.2344, 0.928, 0.2555, 0.02745, 0.1012, 0.02745, 0.08, 0.928, 0.2555, 0.008532, 0.5012, 0.928, 0.3469, 0.928, 0.1012, 0.008532, 0.4423, 0.4962, 0.4163, 0.6391, 0.4449, 0.6391, 0.4423, 0.4773, 0.5512, 0.09764, 0.288, 0.4773, 0.4423, 0.4773, 0.7055, 0.09764, 0.288, 0.4962, 0.4112, 0.2902, 0.5656, 0.2902, 0.4423, 0.4962, 0.2153, 0.976, 0.288, 0.4962, 0.288, 0.4773, 0.2439, 0.976, 0.5512, 0.1166, 0.2439, 0.9571, 0.2439, 0.976, 0.5512, 0.09764, 0.07826, 0.8594, 0.5512, 0.1166, 0.7055, 0.1166, 0.2326, 0.8594, 0.4449, 0.6202, 0.7055, 0.1166, 0.7055, 0.09764, 0.4449, 0.6391, 0.07826, 0.8783, 0.2153, 0.9571, 0.2439, 0.9571, 0.07826, 0.8594, 0.4112, 0.3091, 0.07826, 0.8783, 0.2326, 0.8783, 0.5656, 0.3091, 0.4163, 0.6202, 0.2326, 0.8783, 0.2326, 0.8594, 0.4449, 0.6202, 0.4112, 0.2902, 0.2153, 0.976, 0.2153, 0.9571, 0.4112, 0.3091, 0.4163, 0.6391, 0.5656, 0.2902, 0.5656, 0.3091, 0.4163, 0.6202, 0.3852, 0.008532, 0.02351, 0.978, 0.02351, 0.959, 0.3852, 0.02745, 0.7588, 0.8594, 0.05209, 0.978, 0.02351, 0.978, 0.7588, 0.8783, 0.05209, 0.959, 0.6089, 0.4297, 0.6089, 0.4486, 0.02351, 0.959, 0.4112, 0.3567, 0.05209, 0.959, 0.05209, 0.978, 0.4112, 0.3378, 0.7632, 0.4297, 0.2808, 0.5745, 0.2522, 0.5745, 0.7632, 0.4486, 0.2808, 0.5745, 0.5656, 0.3567, 0.5656, 0.3378, 0.2808, 0.5934, 0.2522, 0.5934, 0.5395, 0.008532, 0.5395, 0.02745, 0.2522, 0.5745, 0.2808, 0.5934, 0.9132, 0.8594, 0.9132, 0.8783, 0.2522, 0.5934, 0.7632, 0.4486, 0.5395, 0.02745, 0.3852, 0.02745, 0.6089, 0.4486, 0.5395, 0.008532, 0.9132, 0.8783, 0.7588, 0.8783, 0.3852, 0.008532, 0.9132, 0.8594, 0.5656, 0.3378, 0.4112, 0.3378, 0.7588, 0.8594, 0.5656, 0.3567, 0.7632, 0.4297, 0.6089, 0.4297, 0.4112, 0.3567, 0.2209, 0.1974, 0.1134, 0.627, 0.08477, 0.627, 0.2209, 0.2163, 0.08477, 0.3555, 0.06653, 0.2163, 0.2209, 0.2163, 0.2391, 0.3555, 0.06653, 0.1974, 0.269, 0.1178, 0.4233, 0.1178, 0.2209, 0.1974, 0.4693, 0.9603, 0.06653, 0.1974, 0.06653, 0.2163, 0.4407, 0.9603, 0.08477, 0.3366, 0.4407, 0.9792, 0.4407, 0.9603, 0.08477, 0.3555, 0.4101, 0.2627, 0.08477, 0.3366, 0.2391, 0.3366, 0.5645, 0.2627, 0.08477, 0.6459, 0.2391, 0.3366, 0.2391, 0.3555, 0.08477, 0.627, 0.4101, 0.2438, 0.4693, 0.9792, 0.4407, 0.9792, 0.4101, 0.2627, 0.269, 0.09886, 0.4101, 0.2438, 0.5645, 0.2438, 0.4233, 0.09886, 0.1134, 0.6459, 0.5645, 0.2438, 0.5645, 0.2627, 0.08477, 0.6459, 0.269, 0.1178, 0.4693, 0.9603, 0.4693, 0.9792, 0.269, 0.09886, 0.1134, 0.627, 0.4233, 0.1178, 0.4233, 0.09886, 0.1134, 0.6459, 0.2629, 0.09992, 0.2881, 0.2493, 0.06148, 0.2493, 0.03625, 0.09992, 0.1229, 0.1475, 0.06148, 0.2448, 0.2881, 0.2448, 0.3496, 0.1475, 0.5392, 0.7153, 0.1229, 0.1681, 0.3496, 0.1681, 0.7658, 0.7153, 0.7658, 0.7198, 0.2629, 0.1205, 0.03625, 0.1205, 0.5392, 0.7198, 0.2699, 0.3824, 0.3848, 0.05289, 0.6115, 0.05289, 0.4965, 0.3824, 0.3848, 0.07347, 0.3824, 0.3047, 0.6091, 0.3047, 0.6115, 0.07347, 0.4965, 0.3779, 0.6926, 0.6681, 0.466, 0.6681, 0.2699, 0.3779, 0.6926, 0.6887, 0.6091, 0.3002, 0.3824, 0.3002, 0.466, 0.6887, 0.2408, 0.7639, 0.4947, 0.397, 0.268, 0.397, 0.01412, 0.7639, 0.4217, 0.6223, 0.268, 0.3925, 0.4947, 0.3925, 0.6484, 0.6223, 0.02644, 0.3784, 0.4217, 0.6429, 0.6484, 0.6429, 0.2531, 0.3784, 0.2531, 0.3829, 0.2408, 0.7845, 0.01412, 0.7845, 0.02644, 0.3829, 0.02459, 0.3958, 0.1967, 0.668, 0.4234, 0.668, 0.2513, 0.3958, 0.1967, 0.6886, 0.3142, 0.2156, 0.5408, 0.2156, 0.4234, 0.6886, 0.2513, 0.3913, 0.9103, 0.3836, 0.6836, 0.3836, 0.02459, 0.3913, 0.9103, 0.4042, 0.5408, 0.2111, 0.3142, 0.2111, 0.6836, 0.4042, 0.5807, 0.5224, 0.4953, 0.8109, 0.2686, 0.8109, 0.3541, 0.5224, 0.3541, 0.5269, 0.7611, 0.4312, 0.9877, 0.4312, 0.5807, 0.5269, 0.7611, 0.4518, 0.4703, 0.7352, 0.6969, 0.7352, 0.9877, 0.4518, 0.4953, 0.8315, 0.6969, 0.7307, 0.4703, 0.7307, 0.2686, 0.8315, 0.7482, 0.6687, 0.1125, 0.6726, 0.3391, 0.6726, 0.9748, 0.6687, 0.2065, 0.5695, 0.7482, 0.6893, 0.9748, 0.6893, 0.4332, 0.5695, 0.5875, 0.1475, 0.3391, 0.6771, 0.1125, 0.6771, 0.3608, 0.1475, 0.4332, 0.574, 0.5875, 0.168, 0.3608, 0.168, 0.2065, 0.574, 0.6858, 0.6762, 0.8512, 0.05411, 0.6246, 0.05411, 0.4592, 0.6762, 0.4592, 0.6807, 0.7666, 0.1005, 0.9933, 0.1005, 0.6858, 0.6807, 0.7666, 0.1211, 0.5348, 0.4446, 0.7615, 0.4446, 0.9933, 0.1211, 0.8512, 0.07469, 0.7615, 0.4401, 0.5348, 0.4401, 0.6246, 0.07469, 0.6117, 0.009588, 0.3172, 0.498, 0.5438, 0.498, 0.8383, 0.009588, 0.1936, 0.4816, 0.6117, 0.03017, 0.8383, 0.03017, 0.4203, 0.4816, 0.9342, 0.1463, 0.5438, 0.5025, 0.3172, 0.5025, 0.7076, 0.1463, 0.4203, 0.4861, 0.9342, 0.1669, 0.7076, 0.1669, 0.1936, 0.4861, 0.9749, 0.5714, 0.9933, 0.1964, 0.6259, 0.1964, 0.6075, 0.5714, 0.6075, 0.5759, 0.01588, 0.432, 0.3833, 0.432, 0.9749, 0.5759, 0.01588, 0.4525, 0.03986, 0.4108, 0.4073, 0.4108, 0.3833, 0.4525, 0.9933, 0.2169, 0.4073, 0.4063, 0.03986, 0.4063, 0.6259, 0.2169, 0.6185, 0.1457, 0.6056, 0.4738, 0.9731, 0.4738, 0.986, 0.1457, 0.03986, 0.4063, 0.6185, 0.1662, 0.986, 0.1662, 0.4073, 0.4063, 0.3741, 0.05289, 0.9731, 0.4783, 0.6056, 0.4783, 0.006658, 0.05289, 0.4073, 0.4108, 0.3741, 0.07347, 0.006658, 0.07347, 0.03986, 0.4108, 0.9712, 0.5275, 0.4032, 0.7151, 0.03572, 0.7151, 0.6038, 0.5275, 0.6038, 0.532, 0.4382, 0.7151, 0.8057, 0.7151, 0.9712, 0.532, 0.4382, 0.7357, 0.03986, 0.4108, 0.4073, 0.4108, 0.8057, 0.7357, 0.4032, 0.7357, 0.4073, 0.4063, 0.03986, 0.4063, 0.03572, 0.7357, 0.5429, 0.3848, 0.6075, 0.497, 0.9749, 0.497, 0.9103, 0.3848, 0.03986, 0.4063, 0.5429, 0.4054, 0.9103, 0.4054, 0.4073, 0.4063, 0.3944, 0.5264, 0.9749, 0.5015, 0.6075, 0.5015, 0.02695, 0.5264, 0.4073, 0.4108, 0.3944, 0.547, 0.02695, 0.547, 0.03986, 0.4108, 0.9712, 0.524, 0.997, 0.298, 0.6296, 0.298, 0.6038, 0.524, 0.2409, 0.05281, 0.6296, 0.2935, 0.997, 0.2935, 0.6083, 0.05281, 0.6061, 0.5868, 0.2409, 0.0734, 0.6083, 0.0734, 0.9735, 0.5868, 0.9735, 0.5913, 0.9712, 0.5446, 0.6038, 0.5446, 0.6061, 0.5913, 0.6277, 0.2516, 0.6038, 0.4795, 0.9712, 0.4795, 0.9952, 0.2516, 0.6038, 0.5001, 0.5507, 0.09934, 0.9182, 0.09934, 0.9712, 0.5001, 0.9952, 0.2471, 0.3741, 0.6211, 0.006658, 0.6211, 0.6277, 0.2471, 0.3741, 0.6417, 0.9182, 0.09484, 0.5507, 0.09484, 0.006658, 0.6417, 0.9933, 0.2421, 0.6079, 0.2003, 0.2404, 0.2003, 0.6259, 0.2421, 0.01957, 0.2897, 0.2404, 0.1958, 0.6079, 0.1958, 0.387, 0.2897, 0.01219, 0.5929, 0.01957, 0.3103, 0.387, 0.3103, 0.3796, 0.5929, 0.3796, 0.5974, 0.9933, 0.2627, 0.6259, 0.2627, 0.01219, 0.5974, 0.6204, 0.3395, 0.6277, 0.2903, 0.9952, 0.2903, 0.9878, 0.3395, 0.6277, 0.3109, 0.6171, 0.3557, 0.9846, 0.3557, 0.9952, 0.3109, 0.9878, 0.335, 0.6397, 0.8604, 0.2722, 0.8604, 0.6204, 0.335, 0.6397, 0.881, 0.9846, 0.3512, 0.6171, 0.3512, 0.2722, 0.881, 0.02189, 0.4153, 0.02004, 0.7132, 0.4234, 0.7132, 0.4253, 0.4153, 0.4253, 0.42, 0.4248, 0.6668, 0.02144, 0.6668, 0.02189, 0.42, 0.5821, 0.8248, 0.5858, 0.8294, 0.9892, 0.8294, 0.9855, 0.8248, 0.5858, 0.8087, 0.02189, 0.42, 0.4253, 0.42, 0.9892, 0.8087, 0.9855, 0.82, 0.4124, 0.8294, 0.008976, 0.8294, 0.5821, 0.82, 0.4124, 0.8087, 0.4253, 0.4153, 0.02189, 0.4153, 0.008976, 0.8087, 0.6203, 0.2144, 0.9873, 0.7674, 0.584, 0.7674, 0.2169, 0.2144, 0.5862, 0.7821, 0.584, 0.7627, 0.9873, 0.7627, 0.9896, 0.7821, 0.02189, 0.4153, 0.5862, 0.7613, 0.9896, 0.7613, 0.4253, 0.4153, 0.4253, 0.42, 0.6203, 0.1937, 0.2169, 0.1937, 0.02189, 0.42, 0.5858, 0.9273, 0.5895, 0.3563, 0.9929, 0.3563, 0.9892, 0.9273, 0.9892, 0.9226, 0.4234, 0.2611, 0.02004, 0.2611, 0.5858, 0.9226, 0.3974, 0.976, 0.3469, 0.9091, 0.7801, 0.6222, 0.3974, 0.9571, 0.7801, 0.6411, 0.08, 0.9091, 0.3688, 0.9571, 0.08, 0.928, 0.1012, 0.02745, 0.3688, 0.976, 0.1012, 0.008532, 0.3469, 0.928, 0.6519, 0.6391, 0.9344, 0.6222, 0.5012, 0.9091, 0.6519, 0.6202, 0.2344, 0.9091, 0.9344, 0.6411, 0.6233, 0.6202, 0.2555, 0.02745, 0.2344, 0.928, 0.6233, 0.6391, 0.5012, 0.928, 0.2555, 0.008532, 0.4423, 0.4773, 0.4449, 0.6391, 0.7055, 0.09764, 0.7055, 0.1166, 0.4449, 0.6202, 0.2326, 0.8594, 0.2326, 0.8783, 0.4163, 0.6202, 0.5656, 0.3091, 0.4423, 0.4962, 0.5656, 0.2902, 0.4163, 0.6391, 0.288, 0.4773, 0.5512, 0.09764, 0.2439, 0.976, 0.5512, 0.1166, 0.07826, 0.8594, 0.2439, 0.9571, 0.07826, 0.8783, 0.4112, 0.3091, 0.2153, 0.9571, 0.288, 0.4962, 0.2153, 0.976, 0.4112, 0.2902, 0.02351, 0.959, 0.6089, 0.4486, 0.3852, 0.02745, 0.02351, 0.978, 0.3852, 0.008532, 0.7588, 0.8783, 0.05209, 0.978, 0.7588, 0.8594, 0.4112, 0.3378, 0.05209, 0.959, 0.4112, 0.3567, 0.6089, 0.4297, 0.2522, 0.5745, 0.5395, 0.02745, 0.7632, 0.4486, 0.2522, 0.5934, 0.9132, 0.8783, 0.5395, 0.008532, 0.2808, 0.5934, 0.5656, 0.3378, 0.9132, 0.8594, 0.2808, 0.5745, 0.7632, 0.4297, 0.5656, 0.3567, 0.2209, 0.2163, 0.08477, 0.627, 0.2391, 0.3555, 0.2391, 0.3366, 0.08477, 0.6459, 0.5645, 0.2627, 0.5645, 0.2438, 0.1134, 0.6459, 0.4233, 0.09886, 0.2209, 0.1974, 0.4233, 0.1178, 0.1134, 0.627, 0.06653, 0.2163, 0.08477, 0.3555, 0.4407, 0.9603, 0.08477, 0.3366, 0.4101, 0.2627, 0.4407, 0.9792, 0.4101, 0.2438, 0.269, 0.09886, 0.4693, 0.9792, 0.06653, 0.1974, 0.4693, 0.9603, 0.269, 0.1178, 0.4234, 0.7132, 0.1209, 0.7432, 0.3478, 0.7432, 0.4234, 0.734, 0.02144, 0.6668, 0.324, 0.6968, 0.09708, 0.6968, 0.02144, 0.6876, 0.9172, 0.3286, 0.5895, 0.3563, 0.5895, 0.3355, 0.6903, 0.3286, 0.09568, 0.2334, 0.4234, 0.2611, 0.4234, 0.2403, 0.3226, 0.2334])
_uv.active_render = True
_uv = me_cube.uv_layers.new(name='UVTex.001')
_uv.uv.foreach_set('vector', [0.0, 0.0, 0.0, 0.0, 0.0, 0.0, 0.0, 0.0, 0.0, 0.0, 0.0, 0.0, 0.0, 0.0, 0.0, 0.0, 0.0, 0.0, 0.0, 0.0, 0.0, 0.0, 0.0, 0.0, 0.0, 0.0, 0.0, 0.0, 0.0, 0.0, 0.0, 0.0, 0.0, 0.0, 0.0, 0.0, 0.0, 0.0, 0.0, 0.0, 0.0, 0.0, 0.0, 0.0, 0.0, 0.0, 0.0, 0.0, 0.0, 0.0, 0.0, 0.0, 0.0, 0.0, 0.0, 0.0, 0.0, 0.0, 0.0, 0.0, 0.0, 0.0, 0.0, 0.0, 0.0, 0.0, 0.0, 0.0, 0.0, 0.0, 0.0, 0.0, 0.0, 0.0, 0.0, 0.0, 0.0, 0.0, 0.0, 0.0, 0.0, 0.0, 0.0, 0.0, 0.0, 0.0, 0.0, 0.0, 0.0, 0.0, 0.0, 0.0, 0.0, 0.0, 0.0, 0.0, 0.0, 0.0, 0.0, 0.0, 0.0, 0.0, 0.0, 0.0, 0.0, 0.0, 0.0, 0.0, 0.0, 0.0, 0.0, 0.0, 0.0, 0.0, 0.0, 0.0, 0.0, 0.0, 0.0, 0.0, 0.0, 0.0, 0.0, 0.0, 0.0, 0.0, 0.0, 0.0, 0.0, 0.0, 0.0, 0.0, 0.0, 0.0, 0.0, 0.0, 0.0, 0.0, 0.0, 0.0, 0.0, 0.0, 0.0, 0.0, 0.0, 0.0, 0.0, 0.0, 0.0, 0.0, 0.0, 0.0, 0.0, 0.0, 0.0, 0.0, 0.0, 0.0, 0.0, 0.0, 0.0, 0.0, 0.0, 0.0, 0.0, 0.0, 0.0, 0.0, 0.0, 0.0, 0.0, 0.0, 0.0, 0.0, 0.0, 0.0, 0.0, 0.0, 0.0, 0.0, 0.0, 0.0, 0.0, 0.0, 0.0, 0.0, 0.0, 0.0, 0.0, 0.0, 0.0, 0.0, 0.0, 0.0, 0.0, 0.0, 0.0, 0.0, 0.0, 0.0, 0.0, 0.0, 0.0, 0.0, 0.0, 0.0, 0.0, 0.0, 0.0, 0.0, 0.0, 0.0, 0.0, 0.0, 0.0, 0.0, 0.0, 0.0, 0.0, 0.0, 0.0, 0.0, 0.0, 0.0, 0.0, 0.0, 0.0, 0.0, 0.0, 0.0, 0.0, 0.0, 0.0, 0.0, 0.0, 0.0, 0.0, 0.0, 0.0, 0.0, 0.0, 0.0, 0.0, 0.0, 0.0, 0.0, 0.0, 0.0, 0.0, 0.0, 0.0, 0.0, 0.0, 0.0, 0.0, 0.0, 0.0, 0.0, 0.0, 0.0, 0.0, 0.0, 0.0, 0.0, 0.0, 0.0, 0.0, 0.0, 0.0, 0.0, 0.0, 0.0, 0.0, 0.0, 0.0, 0.0, 0.0, 0.0, 0.0, 0.0, 0.0, 0.0, 0.0, 0.0, 0.0, 0.0, 0.0, 0.0, 0.0, 0.0, 0.0, 0.0, 0.0, 0.0, 0.0, 0.0, 0.0, 0.0, 0.0, 0.0, 0.0, 0.0, 0.0, 0.0, 0.0, 0.0, 0.0, 0.0, 0.0, 0.0, 0.0, 0.0, 0.0, 0.0, 0.0, 0.0, 0.0, 0.0, 0.0, 0.0, 0.0, 0.0, 0.0, 0.0, 0.0, 0.0, 0.0, 0.0, 0.0, 0.0, 0.0, 0.0, 0.0, 0.0, 0.0, 0.0, 0.0, 0.0, 0.0, 0.0, 0.0, 0.0, 0.0, 0.0, 0.0, 0.0, 0.0, 0.0, 0.0, 0.0, 0.0, 0.0, 0.0, 0.0, 0.0, 0.0, 0.0, 0.0, 0.0, 0.0, 0.0, 0.0, 0.0, 0.0, 0.0, 0.0, 0.0, 0.0, 0.0, 0.0, 0.0, 0.0, 0.0, 0.0, 0.0, 0.0, 0.0, 0.0, 0.0, 0.0, 0.0, 0.0, 0.0, 0.0, 0.0, 0.0, 0.0, 0.0, 0.0, 0.0, 0.0, 0.0, 0.0, 0.0, 0.0, 0.0, 0.0, 0.0, 0.0, 0.0, 0.0, 0.0, 0.0, 0.0, 0.0, 0.0, 0.0, 0.0, 0.0, 0.0, 0.0, 0.0, 0.0, 0.0, 0.0, 0.0, 0.0, 0.0, 0.0, 0.0, 0.0, 0.0, 0.0, 0.0, 0.0, 0.0, 0.0, 0.0, 0.0, 0.0, 0.0, 0.0, 0.0, 0.0, 0.0, 0.0, 0.0, 0.0, 0.0, 0.0, 0.0, 0.0, 0.0, 0.0, 0.0, 0.0, 0.0, 0.0, 0.0, 0.0, 0.0, 0.0, 0.0, 0.0, 0.0, 0.0, 0.0, 0.0, 0.0, 0.0, 0.0, 0.0, 0.0, 0.0, 0.0, 0.0, 0.0, 0.0, 0.0, 0.0, 0.0, 0.0, 0.0, 0.0, 0.0, 0.0, 0.0, 0.0, 0.0, 0.0, 0.0, 0.0, 0.0, 0.0, 0.0, 0.0, 0.0, 0.0, 0.0, 0.0, 0.0, 0.0, 0.0, 0.0, 0.0, 0.0, 0.0, 0.0, 0.0, 0.0, 0.0, 0.0, 0.0, 0.0, 0.0, 0.0, 0.0, 0.0, 0.0, 0.0, 0.0, 0.0, 0.0, 0.0, 0.0, 0.0, 0.0, 0.0, 0.0, 0.0, 0.0, 0.0, 0.0, 0.0, 0.0, 0.0, 0.0, 0.0, 0.0, 0.0, 0.0, 0.0, 0.0, 0.0, 0.0, 0.0, 0.0, 0.0, 0.0, 0.0, 0.0, 0.0, 0.0, 0.0, 0.0, 0.0, 0.0, 0.0, 0.0, 0.0, 0.0, 0.0, 0.0, 0.0, 0.0, 0.0, 0.0, 0.0, 0.0, 0.0, 0.0, 0.0, 0.0, 0.0, 0.0, 0.0, 0.0, 0.0, 0.0, 0.0, 0.0, 0.0, 0.0, 0.0, 0.0, 0.0, 0.0, 0.0, 0.0, 0.0, 0.0, 0.0, 0.0, 0.0, 0.0, 0.0, 0.0, 0.0, 0.0, 0.0, 0.0, 0.0, 0.0, 0.0, 0.0, 0.0, 0.0, 0.0, 0.0, 0.0, 0.0, 0.0, 0.0, 0.0, 0.0, 0.0, 0.0, 0.0, 0.0, 0.0, 0.0, 0.0, 0.0, 0.0, 0.0, 0.0, 0.0, 0.0, 0.0, 0.0, 0.0, 0.0, 0.0, 0.0, 0.0, 0.0, 0.0, 0.0, 0.0, 0.0, 0.0, 0.0, 0.0, 0.0, 0.0, 0.0, 0.0, 0.0, 0.0, 0.0, 0.0, 0.0, 0.0, 0.0, 0.0, 0.0, 0.0, 0.0, 0.0, 0.0, 0.0, 0.0, 0.0, 0.0, 0.0, 0.0, 0.0, 0.0, 0.0, 0.0, 0.0, 0.0, 0.0, 0.0, 0.0, 0.0, 0.0, 0.0, 0.0, 0.0, 0.0, 0.0, 0.0, 0.0, 0.0, 0.0, 0.0, 0.0, 0.0, 0.0, 0.0, 0.0, 0.0, 0.0, 0.0, 0.0, 0.0, 0.0, 0.0, 0.0, 0.0, 0.0, 0.0, 0.0, 0.0, 0.0, 0.0, 0.0, 0.0, 0.0, 0.0, 0.0, 0.0, 0.0, 0.0, 0.0, 0.0, 0.0, 0.0, 0.0, 0.0, 0.0, 0.0, 0.0, 0.0, 0.0, 0.0, 0.0, 0.0, 0.0, 0.0, 0.0, 0.0, 0.0, 0.0, 0.0, 0.0, 0.0, 0.0, 0.0, 0.0, 0.0, 0.0, 0.0, 0.0, 0.0, 0.0, 0.0, 0.0, 0.0, 0.0, 0.0, 0.0, 0.0, 0.0, 0.0, 0.0, 0.0, 0.0, 0.0, 0.0, 0.0, 0.0, 0.0, 0.0, 0.0, 0.0, 0.0, 0.0, 0.0, 0.0, 0.0, 0.0, 0.0, 0.0, 0.0, 0.0, 0.0, 0.0, 0.0, 0.0, 0.0, 0.0, 0.0, 0.0, 0.0, 0.0, 0.0, 0.0, 0.0, 0.0, 0.0, 0.0, 0.0, 0.0, 0.0, 0.0, 0.0, 0.0, 0.0, 0.0, 0.0, 0.0, 0.0, 0.0, 0.0, 0.0, 0.0, 0.0, 0.0, 0.0, 0.0, 0.0, 0.0, 0.0, 0.0, 0.0, 0.0, 0.0, 0.0, 0.0, 0.0, 0.0, 0.0, 0.0, 0.0, 0.0, 0.0, 0.0, 0.0, 0.0, 0.0, 0.0, 0.0, 0.0, 0.0, 0.0, 0.0, 0.0, 0.0, 0.0, 0.0, 0.0, 0.0, 0.0, 0.0, 0.0, 0.0, 0.0, 0.0, 0.0, 0.0, 0.0, 0.0, 0.0, 0.0, 0.0, 0.0, 0.0, 0.0, 0.0, 0.0, 0.0, 0.0, 0.0, 0.0, 0.0, 0.0, 0.0, 0.0, 0.0, 0.0, 0.0, 0.0, 0.0, 0.0, 0.0, 0.0, 0.0, 0.0, 0.0, 0.0, 0.0, 0.0, 0.0, 0.0, 0.0, 0.0, 0.0, 0.0, 0.0, 0.0, 0.0, 0.0, 0.0, 0.0, 0.0, 0.0, 0.0, 0.0, 0.0, 0.0, 0.0, 0.0, 0.0, 0.0, 0.0, 0.0, 0.0, 0.0, 0.0, 0.0, 0.0, 0.0, 0.0, 0.0, 0.0, 0.0, 0.0, 0.0, 0.0, 0.0, 0.0, 0.0, 0.0, 0.0, 0.0, 0.0, 0.0, 0.0, 0.0, 0.0, 0.0, 0.0, 0.0, 0.0, 0.0, 0.0, 0.0, 0.0, 0.0, 0.0, 0.0, 0.0, 0.0, 0.0, 0.0, 0.0, 0.0, 0.0, 0.0, 0.0, 0.0, 0.0, 0.0, 0.0, 0.0, 0.0, 0.0, 0.0, 0.0, 0.0, 0.0, 0.0, 0.0, 0.0, 0.0, 0.0, 0.0, 0.0, 0.0, 0.0, 0.0, 0.0, 0.0, 0.0, 0.0, 0.0, 0.0, 0.0, 0.0, 0.0, 0.0, 0.0, 0.0, 0.0, 0.0, 0.0, 0.0, 0.0, 0.0, 0.0, 0.0, 0.0, 0.0, 0.0, 0.0, 0.0, 0.0, 0.0, 0.0, 0.0, 0.0, 0.0, 0.0, 0.0, 0.0, 0.0, 0.0, 0.0, 0.0, 0.0, 0.0, 0.0, 0.0, 0.0, 0.0, 0.0, 0.0, 0.0, 0.0, 0.0, 0.0, 0.0, 0.0, 0.0, 0.0, 0.0, 0.0, 0.0, 0.0, 0.0, 0.0, 0.0, 0.0, 0.0, 0.0, 0.0, 0.0, 0.0, 0.0, 0.0, 0.0, 0.0, 0.0, 0.0, 0.0, 0.0, 0.0, 0.0, 0.0, 0.0, 0.0, 0.0, 0.0, 0.0, 0.0, 0.0, 0.0, 0.0, 0.0, 0.0, 0.0, 0.0, 0.0, 0.0, 0.0, 0.0, 0.0, 0.0, 0.0, 0.0, 0.0, 0.0, 0.0, 0.0, 0.0, 0.0, 0.0, 0.0, 0.0, 0.0, 0.0, 0.0, 0.0, 0.0, 0.0, 0.0, 0.0, 0.0, 0.0, 0.0, 0.0, 0.0, 0.0, 0.0, 0.0, 0.0, 0.0, 0.0, 0.0, 0.0, 0.0, 0.0, 0.0, 0.0, 0.0, 0.0, 0.0, 0.0, 0.0, 0.0, 0.0, 0.0, 0.0, 0.0, 0.0, 0.0, 0.0, 0.0, 0.0, 0.0, 0.0, 0.0, 0.0, 0.0, 0.0, 0.0, 0.0, 0.0, 0.0, 0.0, 0.0, 0.0, 0.0, 0.0, 0.0, 0.0, 0.0, 0.0, 0.0, 0.0, 0.0, 0.0, 0.0, 0.0, 0.0, 0.0, 0.0, 0.0, 0.0, 0.0, 0.0, 0.0, 0.0, 0.0, 0.0, 0.0, 0.0, 0.0, 0.0, 0.0, 0.0, 0.0, 0.0, 0.0, 0.0, 0.0, 0.0, 0.0, 0.0, 0.0, 0.0, 0.0, 0.0, 0.0, 0.0, 0.0, 0.0, 0.0, 0.0, 0.0, 0.0, 0.0, 0.0, 0.0, 0.0, 0.0, 0.0, 0.0, 0.0, 0.0, 0.0, 0.0, 0.0, 0.0, 0.0, 0.0, 0.0, 0.0, 0.0, 0.0, 0.0, 0.0, 0.0, 0.0, 0.0, 0.0, 0.0, 0.0, 0.0, 0.0, 0.0, 0.0, 0.0, 0.0, 0.0, 0.0, 0.0, 0.0, 0.0, 0.0, 0.0, 0.0, 0.0, 0.0, 0.0, 0.0, 0.0, 0.0, 0.0, 0.0, 0.0, 0.0, 0.0, 0.0, 0.0, 0.0, 0.0, 0.0, 0.0, 0.0, 0.0, 0.0, 0.0, 0.0, 0.0, 0.0, 0.0, 0.0, 0.0, 0.0, 0.0, 0.0, 0.0, 0.0, 0.0, 0.0, 0.0, 0.0, 0.0, 0.0, 0.0, 0.0, 0.0, 0.0, 0.0, 0.0, 0.0, 0.0, 0.0, 0.0, 0.0, 0.0, 0.0, 0.0, 0.0, 0.0, 0.0, 0.0, 0.0, 0.0, 0.0, 0.0, 0.0, 0.0, 0.0, 0.0, 0.0, 0.0, 0.0, 0.0, 0.0, 0.0, 0.0, 0.0, 0.0, 0.0, 0.0, 0.0, 0.0, 0.0, 0.0, 0.0, 0.0, 0.0, 0.0, 0.0, 0.0, 0.0, 0.0, 0.0, 0.0, 0.0, 0.0, 0.0, 0.0, 0.0, 0.0, 0.0, 0.0, 0.0, 0.0, 0.0, 0.0, 0.0, 0.0, 0.0, 0.0, 0.0, 0.0, 0.0, 0.0, 0.0, 0.0, 0.0, 0.0, 0.0, 0.0, 0.0, 0.0, 0.0, 0.0, 0.0, 0.0, 0.0, 0.0, 0.0, 0.0, 0.0, 0.0, 0.0, 0.0, 0.0, 0.0, 0.0, 0.0, 0.0, 0.0, 0.0, 0.0, 0.0, 0.0, 0.0, 0.0, 0.0, 0.0, 0.0, 0.0, 0.0, 0.0, 0.0, 0.0, 0.0, 0.0, 0.0, 0.0, 0.0, 0.0, 0.0, 0.0, 0.0, 0.0, 0.0, 0.0, 0.0, 0.0, 0.0, 0.0, 0.0, 0.0, 0.0, 0.0, 0.0, 0.0, 0.0, 0.0, 0.0, 0.0, 0.0, 0.0, 0.0, 0.0, 0.0, 0.0, 0.0, 0.0, 0.0, 0.0, 0.0, 0.0, 0.0, 0.0, 0.0, 0.0, 0.0, 0.0, 0.0, 0.0, 0.0, 0.0, 0.0, 0.0, 0.0, 0.0, 0.0, 0.0, 0.0, 0.0, 0.0, 0.0, 0.0, 0.0, 0.0, 0.0, 0.0, 0.0, 0.0, 0.0, 0.0, 0.0, 0.0, 0.0, 0.0, 0.0, 0.0, 0.0, 0.0, 0.0, 0.0, 0.0, 0.0, 0.0, 0.0, 0.0, 0.0, 0.0, 0.0, 0.0, 0.0, 0.0, 0.0, 0.0, 0.0, 0.0, 0.0, 0.0, 0.0, 0.0, 0.0, 0.0, 0.0, 0.0, 0.0, 0.0, 0.0, 0.0, 0.0, 0.0, 0.0, 0.0, 0.0, 0.0, 0.0, 0.0, 0.0, 0.0, 0.0, 0.0, 0.0, 0.0, 0.0, 0.0, 0.0, 0.0, 0.0, 0.0, 0.0, 0.0, 0.0, 0.0, 0.0, 0.0, 0.0, 0.0, 0.0, 0.0, 0.0, 0.0, 0.0, 0.0, 0.0, 0.0, 0.0, 0.0, 0.0, 0.0, 0.0, 0.0, 0.0, 0.0, 0.0, 0.0, 0.0, 0.0, 0.0, 0.0, 0.0, 0.0, 0.0, 0.0, 0.0, 0.0, 0.0, 0.0, 0.0, 0.0, 0.0, 0.0, 0.0, 0.0, 0.0, 0.0, 0.0, 0.0, 0.0, 0.0, 0.0, 0.0, 0.0, 0.0, 0.0, 0.0, 0.0, 0.0, 0.0, 0.0, 0.0, 0.0, 0.0, 0.0, 0.0, 0.0, 0.0, 0.0, 0.0, 0.0, 0.0, 0.0, 0.0, 0.0, 0.0, 0.0, 0.0, 0.0, 0.0, 0.0, 0.0, 0.0, 0.0, 0.0, 0.0, 0.0, 0.0, 0.0, 0.0, 0.0, 0.0, 0.0, 0.0, 0.0, 0.0, 0.0, 0.0, 0.0, 0.0, 0.0, 0.0, 0.0, 0.0, 0.0, 0.0, 0.0, 0.0, 0.0, 0.0, 0.0, 0.0, 0.0, 0.0, 0.0, 0.0, 0.0, 0.0, 0.0, 0.0, 0.0, 0.0, 0.0, 0.0, 0.0, 0.0, 0.0, 0.0, 0.0, 0.0, 0.0, 0.0, 0.0, 0.0, 0.0, 0.0, 0.0, 0.0, 0.0, 0.0, 0.0, 0.0, 0.0, 0.0, 0.0, 0.0, 0.0, 0.0, 0.0, 0.0, 0.0, 0.0, 0.0, 0.0, 0.0, 0.0, 0.0, 0.0, 0.0, 0.0, 0.0, 0.0, 0.0, 0.0, 0.0, 0.0, 0.0, 0.0, 0.0, 0.0, 0.0, 0.0, 0.0, 0.0, 0.0, 0.0, 0.0, 0.0, 0.0, 0.0, 0.0, 0.0, 0.0, 0.0, 0.0, 0.0, 0.0, 0.0, 0.0, 0.0, 0.0, 0.0, 0.0, 0.0, 0.0, 0.0, 0.0, 0.0, 0.0, 0.0, 0.0, 0.0, 0.0, 0.0, 0.0, 0.0, 0.0, 0.0, 0.0, 0.0, 0.0, 0.0, 0.0, 0.0, 0.0, 0.0, 0.0, 0.0, 0.0, 0.0, 0.0, 0.0, 0.0, 0.0, 0.0, 0.0, 0.0, 0.0, 0.0, 0.0, 0.0, 0.0, 0.0, 0.0, 0.0, 0.0, 0.0, 0.0, 0.0, 0.0, 0.0, 0.0, 0.0, 0.0, 0.0, 0.0, 0.0, 0.0, 0.0, 0.0, 0.0, 0.0, 0.0, 0.0, 0.0, 0.0, 0.0, 0.0, 0.0, 0.0, 0.0, 0.0, 0.0, 0.0, 0.0, 0.0, 0.0, 0.0, 0.0, 0.0, 0.0, 0.0, 0.0, 0.0, 0.0, 0.0, 0.0, 0.0, 0.0, 0.0, 0.0, 0.0, 0.0, 0.0, 0.0, 0.0, 0.0, 0.0, 0.0, 0.0, 0.0, 0.0, 0.0, 0.0, 0.0, 0.0, 0.0, 0.0, 0.0, 0.0, 0.0, 0.0, 0.0, 0.0, 0.0, 0.0, 0.0, 0.0, 0.0, 0.0, 0.0, 0.0, 0.0, 0.0, 0.0, 0.0, 0.0, 0.0, 0.0, 0.0, 0.0, 0.0, 0.0, 0.0, 0.0, 0.0, 0.0, 0.0, 0.0, 0.0, 0.0, 0.0, 0.0, 0.0, 0.0, 0.0, 0.0, 0.0, 0.0, 0.0, 0.0, 0.0, 0.0, 0.0, 0.0, 0.0, 0.0, 0.0, 0.0, 0.0, 0.0, 0.0, 0.0, 0.0, 0.0, 0.0, 0.0, 0.0, 0.0, 0.0, 0.0, 0.0, 0.0, 0.0, 0.0, 0.0, 0.0, 0.0, 0.0, 0.0, 0.0, 0.0, 0.0, 0.0, 0.0, 0.0, 0.0, 0.0, 0.0, 0.0, 0.0, 0.0, 0.0, 0.0, 0.0, 0.0, 0.0, 0.0, 0.0, 0.0, 0.0, 0.0, 0.0, 0.0, 0.0, 0.0, 0.0, 0.0, 0.0, 0.0, 0.0, 0.0, 0.0, 0.0, 0.0, 0.0, 0.0, 0.0, 0.0, 0.0, 0.0, 0.0, 0.0, 0.0, 0.0, 0.0, 0.0, 0.0, 0.0, 0.0, 0.0, 0.0, 0.0, 0.0, 0.0, 0.0, 0.0, 0.0, 0.0, 0.0, 0.0, 0.0, 0.0, 0.0, 0.0, 0.0, 0.0, 0.0, 0.0, 0.0, 0.0, 0.0, 0.0, 0.0, 0.0, 0.0, 0.0, 0.0, 0.0, 0.0, 0.0, 0.0, 0.0, 0.0, 0.0, 0.0, 0.0, 0.0, 0.0, 0.0, 0.0, 0.0, 0.0, 0.0, 0.0, 0.0, 0.0, 0.0, 0.0, 0.0, 0.0, 0.0, 0.0, 0.0, 0.0, 0.0, 0.0, 0.0, 0.0, 0.0, 0.0, 0.0, 0.0, 0.0, 0.0, 0.0, 0.0, 0.0, 0.0, 0.0, 0.0, 0.0, 0.0, 0.0, 0.0, 0.0, 0.0, 0.0, 0.0, 0.0, 0.0, 0.0, 0.0, 0.0, 0.0, 0.0, 0.0, 0.0, 0.0, 0.0, 0.0, 0.0, 0.0, 0.0, 0.0, 0.0, 0.0, 0.0, 0.0, 0.0, 0.0, 0.0, 0.0, 0.0, 0.0, 0.0, 0.0, 0.0, 0.0, 0.0, 0.0, 0.0, 0.0, 0.0, 0.0, 0.0, 0.0, 0.0, 0.0, 0.0, 0.0, 0.0, 0.0, 0.0, 0.0, 0.0])
me_cube.materials.append(mat_material)
me_cube.use_remesh_preserve_volume = False
me_cube.use_remesh_preserve_attributes = False
me_cube.use_mirror_vertex_groups = False
me_cube.update()

# ---- objects
ob_hemi = bpy.data.objects.new('Hemi', light_hemi)
ob_lamp = bpy.data.objects.new('Lamp', light_lamp)
ob_camera = bpy.data.objects.new('Camera', cam_camera)
ob_crate = bpy.data.objects.new('Crate', me_cube)

# ---- transforms, parenting, visibility, modifiers, constraints
ob_hemi.location = (0.0, 4.074e-07, 11.9)
ob_hemi.rotation_euler = (0.5685, 1.195e-16, 3.492e-17)
ob_hemi.empty_display_type = 'ARROWS'
ob_hemi.lineart.crease_threshold = 0.0
ob_lamp.location = (2.584, 1.005, 6.639)
ob_lamp.rotation_euler = (0.4457, 0.1156, 1.849)
ob_lamp.lock_rotations_4d = False
ob_lamp.empty_display_type = 'ARROWS'
ob_lamp.color = (0.0, 0.0, 0.0, 0.0)
ob_lamp.lineart.crease_threshold = 0.0
ob_camera.location = (5.499, -5.069, 9.065)
ob_camera.rotation_euler = (0.6835, 0.01082, 0.8149)
ob_camera.lock_rotations_4d = False
ob_camera.empty_display_type = 'ARROWS'
ob_camera.color = (0.0, 0.0, 0.0, 0.0)
ob_camera.display_type = 'WIRE'
ob_camera.lineart.crease_threshold = 0.0
ob_crate.location = (0.0, 0.0, 0.0)
ob_crate.scale = (0.1, 0.1, 0.1)
ob_crate.empty_display_type = 'ARROWS'
ob_crate.lineart.crease_threshold = 0.0

# ---- collection membership
col_collection_1.objects.link(ob_hemi)
col_collection_1.objects.link(ob_lamp)
col_collection_1.objects.link(ob_camera)
col_collection_2.objects.link(ob_crate)

# ---- scene / render settings (as saved in the file)
scene.camera = ob_camera
scene.frame_start = 1; scene.frame_end = 250; scene.frame_set(1)
scene.render.engine = 'BLENDER_EEVEE_NEXT'
scene.render.image_settings.color_mode = 'RGB'
scene.render.image_settings.compression = 90
scene.render.resolution_x = 1200
scene.render.resolution_y = 1200
scene.render.dither_intensity = 0.0
scene.render.bake_margin = 2
scene.render.bake_bias = 0.0
scene.cycles.use_denoising = False
scene.cycles.samples = 10
scene.cycles.sampling_pattern = 'TABULATED_SOBOL'
scene.cycles.light_sampling_threshold = 0.0
scene.cycles.use_adaptive_sampling = False
scene.cycles.use_light_tree = False
scene.cycles.blur_glossy = 0.0
scene.cycles.volume_bounces = 1
scene.cycles.pixel_filter_type = 'GAUSSIAN'
scene.cycles.sample_clamp_indirect = 0.0
scene.view_settings.view_transform = 'Standard'
scene.unit_settings.scale_length = 0.1
bpy.context.view_layer.update()
